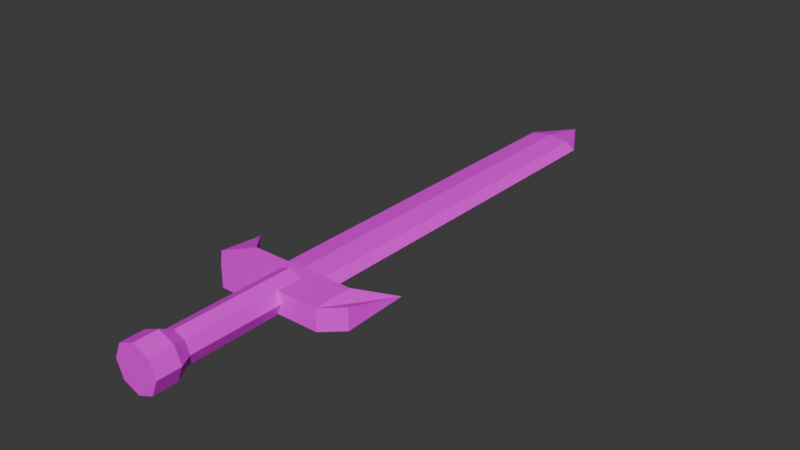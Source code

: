 # Source: gear.blend  (saved by Blender 4.4.32; exported with 4.5.12 LTS)
import bpy
from mathutils import Matrix  # noqa: F401  (used for matrix-valued properties, if any)

bpy.ops.wm.read_factory_settings(use_empty=True)
scene = bpy.context.scene
scene.name = 'Scene'

# ---- collections
col_collection = bpy.data.collections.new('Collection'); scene.collection.children.link(col_collection)

# ---- images (referenced by path relative to the original .blend; pixels are not part of the script)
import os
ASSET_DIR = os.environ.get("B2B_ASSET_DIR", "")  # directory of the original .blend (textures are referenced by path, not embedded)
HERE = os.path.dirname(os.path.abspath(__file__))  # packed textures are extracted next to this script under _unpacked/

def load_image(name, relpath, width, height, colorspace="sRGB"):
    """Load a texture the original file referenced (path relative to the .blend, or extracted next to this script)."""
    p = next((c for c in (os.path.join(HERE, relpath), os.path.join(ASSET_DIR, relpath)) if relpath and os.path.exists(c)), "")
    if p:
        img = bpy.data.images.load(p, check_existing=True)
        img.name = name
    else:  # same state as the original file: an image datablock whose file is absent (Cycles renders it pink)
        img = bpy.data.images.new(name, width, height)
        img.source = "FILE"
        img.filepath = "//" + (relpath or name)
    img.colorspace_settings.name = colorspace
    return img
img_dungeon_texture_png = load_image('dungeon-texture.png', 'dungeon-texture.png', 1024, 1024, 'sRGB')

# ---- materials (node trees are filled in below, after node groups)
mat_material = bpy.data.materials.new('Material')
mat_material.alpha_threshold = 0.0
mat_material.roughness = 0.5
mat_material.line_color = (0.0, 0.0, 0.0, 1.0)

# ---- material node trees
mat_material.use_nodes = True; mat_material.node_tree.nodes.clear()
_N = mat_material.node_tree.nodes; _L = mat_material.node_tree.links
n0 = _N.new('ShaderNodeOutputMaterial'); n0.name = 'Material Output'; n0.location = (300, 300)
n1 = _N.new('ShaderNodeBsdfPrincipled'); n1.name = 'Principled BSDF'; n1.location = (10, 300)
n1.inputs[3].default_value = 1.45
n2 = _N.new('ShaderNodeTexImage'); n2.name = 'Image Texture'; n2.location = (-331, 258)
n2.image = img_dungeon_texture_png
n2.interpolation = 'Closest'
_L.new(n1.outputs[0], n0.inputs[0])
_L.new(n2.outputs[0], n1.inputs[0])
n0.is_active_output = True

# ---- world
world_world = bpy.data.worlds.new('World'); scene.world = world_world
world_world.use_nodes = True; world_world.node_tree.nodes.clear()
_N = world_world.node_tree.nodes; _L = world_world.node_tree.links
n0 = _N.new('ShaderNodeOutputWorld'); n0.name = 'World Output'; n0.location = (300, 300)
n1 = _N.new('ShaderNodeBackground'); n1.name = 'Background'; n1.location = (10, 300)
n1.inputs[0].default_value = (0.05088, 0.05088, 0.05088, 1.0)
_L.new(n1.outputs[0], n0.inputs[0])
n0.is_active_output = True
world_world.color = (0.05088, 0.05088, 0.05088)
world_world.sun_shadow_jitter_overblur = 0.0

# ---- meshes
me_cylinder = bpy.data.meshes.new('Cylinder')
me_cylinder.from_pydata([(-6.453e-09, 2.049, 0.04377), (-6.453e-09, 0.3283, 0.04377), (0.09472, 2.049, 0.03095), (0.09472, 0.3283, 0.03095), (0.134, 2.049, -3.135e-10), (0.134, 0.3283, -3.135e-10), (0.09472, 2.049, -0.03095), (0.09472, 0.3283, -0.03095), (-6.453e-09, 2.049, -0.04377), (-6.453e-09, 0.3283, -0.04377), (-0.09472, 2.049, -0.03095), (-0.09472, 0.3283, -0.03095), (-0.134, 2.049, -3.135e-10), (-0.134, 0.3283, -3.135e-10), (-0.09472, 2.049, 0.03095), (-0.09472, 0.3283, 0.03095), (-9.313e-10, 2.278, -3.092e-07), (1.813e-08, -0.3014, 0.1038), (0.07336, -0.3014, 0.07336), (1.382e-08, 0.3042, 0.07268), (1.382e-08, -0.2406, 0.07268), (0.05139, 0.3042, 0.05139), (0.05139, -0.2406, 0.05139), (0.07268, 0.3042, 1.382e-08), (0.07268, -0.2406, 1.382e-08), (0.05139, 0.3042, -0.05139), (0.05139, -0.2406, -0.05139), (1.382e-08, 0.3042, -0.07268), (1.382e-08, -0.2406, -0.07268), (-0.05139, 0.3042, -0.05139), (-0.05139, -0.2406, -0.05139), (-0.07268, 0.3042, 1.382e-08), (-0.07268, -0.2406, 1.382e-08), (-0.05139, 0.3042, 0.05139), (-0.05139, -0.2406, 0.05139), (0.1038, -0.3014, 1.698e-08), (0.07336, -0.3014, -0.07336), (1.813e-08, -0.3014, -0.1038), (-0.07336, -0.3014, -0.07336), (-0.1038, -0.3014, 1.698e-08), (-0.07336, -0.3014, 0.07336), (1.813e-08, -0.4086, 0.1038), (-0.07336, -0.4086, 0.07336), (-0.1038, -0.4086, 1.37e-08), (-0.07336, -0.4086, -0.07336), (1.813e-08, -0.4086, -0.1038), (0.07336, -0.4086, -0.07336), (0.1038, -0.4086, 1.37e-08), (0.07336, -0.4086, 0.07336), (0.3685, 0.5025, 0.0), (0.3254, 0.2616, 0.04898), (0.3254, 0.2616, -0.04898), (-0.3685, 0.5025, 0.0), (-0.3685, 0.5025, 0.0), (-0.3254, 0.2616, 0.04898), (-0.3254, 0.2616, -0.04898), (0.3685, 0.5025, 0.0), (0.2417, 0.1845, 0.04898), (-0.2417, 0.1845, 0.04898), (-0.2417, 0.1845, -0.04898), (0.2417, 0.1845, -0.04898), (-0.2417, 0.3651, 0.04898), (0.2417, 0.3651, 0.04898), (0.2417, 0.3651, -0.04898), (-0.2417, 0.3651, -0.04898)], [], [(0, 1, 3, 2), (2, 3, 5, 4), (4, 5, 7, 6), (6, 7, 9, 8), (8, 9, 11, 10), (10, 11, 13, 12), (12, 13, 15, 14), (14, 15, 1, 0), (6, 8, 16), (12, 14, 16), (2, 4, 16), (8, 10, 16), (14, 0, 16), (0, 2, 16), (4, 6, 16), (10, 12, 16), (38, 37, 45, 44), (22, 20, 17, 18), (19, 20, 22, 21), (18, 17, 41, 48), (32, 30, 38, 39), (21, 22, 24, 23), (35, 18, 48, 47), (24, 22, 18, 35), (23, 24, 26, 25), (39, 38, 44, 43), (30, 28, 37, 38), (25, 26, 28, 27), (17, 40, 42, 41), (20, 34, 40, 17), (27, 28, 30, 29), (48, 41, 42, 43, 44, 45, 46, 47), (28, 26, 36, 37), (29, 30, 32, 31), (34, 32, 39, 40), (36, 35, 47, 46), (31, 32, 34, 33), (40, 39, 43, 42), (26, 24, 35, 36), (33, 34, 20, 19), (19, 21, 23, 25, 27, 29, 31, 33), (37, 36, 46, 45), (55, 54, 52, 53), (53, 52, 61, 64), (61, 52, 54, 58), (63, 49, 51, 60), (59, 58, 54, 55), (49, 56, 50, 51), (63, 62, 56, 49), (64, 61, 62, 63), (51, 50, 57, 60), (60, 57, 58, 59), (53, 64, 59, 55), (64, 63, 60, 59), (56, 62, 57, 50), (62, 61, 58, 57)])
_uv = me_cylinder.uv_layers.new(name='UVMap')
_uv.uv.foreach_set('vector', [0.1641, 0.6562, 0.1641, 0.5, 0.1719, 0.5, 0.1719, 0.6562, 0.1719, 0.6562, 0.1719, 0.5, 0.1797, 0.5, 0.1797, 0.6562, 0.1484, 0.6562, 0.1484, 0.5, 0.1562, 0.5, 0.1562, 0.6562, 0.1562, 0.6562, 0.1562, 0.5, 0.1641, 0.5, 0.1641, 0.6562, 0.1641, 0.6562, 0.1641, 0.5, 0.1719, 0.5, 0.1719, 0.6562, 0.1719, 0.6562, 0.1719, 0.5, 0.1797, 0.5, 0.1797, 0.6562, 0.1484, 0.6562, 0.1484, 0.5, 0.1562, 0.5, 0.1562, 0.6562, 0.1562, 0.6562, 0.1562, 0.5, 0.1641, 0.5, 0.1641, 0.6562, 0.1562, 0.6641, 0.1641, 0.6641, 0.1641, 0.6875, 0.1484, 0.7031, 0.1562, 0.7031, 0.1641, 0.7344, 0.1719, 0.7031, 0.1797, 0.7031, 0.1641, 0.7344, 0.1641, 0.6641, 0.1719, 0.6641, 0.1641, 0.6875, 0.1562, 0.7031, 0.1641, 0.7031, 0.1641, 0.7344, 0.1641, 0.7031, 0.1719, 0.7031, 0.1641, 0.7344, 0.1484, 0.6641, 0.1562, 0.6641, 0.1641, 0.6875, 0.1719, 0.6641, 0.1797, 0.6641, 0.1641, 0.6875, 0.07812, 0.9531, 0.07812, 0.9531, 0.07812, 0.9531, 0.07812, 0.9531, 0.04688, 0.7969, 0.04688, 0.7969, 0.04688, 0.7969, 0.04688, 0.7969, 0.2188, 0.5781, 0.2188, 0.5, 0.2266, 0.5, 0.2266, 0.5781, 0.07812, 0.9531, 0.07812, 0.9531, 0.07812, 0.9531, 0.07812, 0.9531, 0.04688, 0.7969, 0.04688, 0.7969, 0.04688, 0.7969, 0.04688, 0.7969, 0.2266, 0.5781, 0.2266, 0.5, 0.2344, 0.5, 0.2344, 0.5781, 0.07812, 0.9531, 0.07812, 0.9531, 0.07812, 0.9531, 0.07812, 0.9531, 0.04688, 0.7969, 0.04688, 0.7969, 0.04688, 0.7969, 0.04688, 0.7969, 0.2031, 0.5781, 0.2031, 0.5, 0.2109, 0.5, 0.2109, 0.5781, 0.07812, 0.9531, 0.07812, 0.9531, 0.07812, 0.9531, 0.07812, 0.9531, 0.04688, 0.7969, 0.04688, 0.7969, 0.04688, 0.7969, 0.04688, 0.7969, 0.2109, 0.5781, 0.2109, 0.5, 0.2188, 0.5, 0.2188, 0.5781, 0.07812, 0.9531, 0.07812, 0.9531, 0.07812, 0.9531, 0.07812, 0.9531, 0.04688, 0.7969, 0.04688, 0.7969, 0.04688, 0.7969, 0.04688, 0.7969, 0.2188, 0.5781, 0.2188, 0.5, 0.2266, 0.5, 0.2266, 0.5781, 0.07812, 0.9531, 0.07812, 0.9531, 0.07812, 0.9531, 0.07812, 0.9531, 0.07812, 0.9531, 0.07812, 0.9531, 0.07812, 0.9531, 0.07812, 0.9531, 0.04688, 0.7969, 0.04688, 0.7969, 0.04688, 0.7969, 0.04688, 0.7969, 0.2266, 0.5781, 0.2266, 0.5, 0.2344, 0.5, 0.2344, 0.5781, 0.04688, 0.7969, 0.04688, 0.7969, 0.04688, 0.7969, 0.04688, 0.7969, 0.07812, 0.9531, 0.07812, 0.9531, 0.07812, 0.9531, 0.07812, 0.9531, 0.2031, 0.5781, 0.2031, 0.5, 0.2109, 0.5, 0.2109, 0.5781, 0.07812, 0.9531, 0.07812, 0.9531, 0.07812, 0.9531, 0.07812, 0.9531, 0.04688, 0.7969, 0.04688, 0.7969, 0.04688, 0.7969, 0.04688, 0.7969, 0.2109, 0.5781, 0.2109, 0.5, 0.2188, 0.5, 0.2188, 0.5781, 0.75, 0.49, 0.9197, 0.4197, 0.99, 0.25, 0.9197, 0.08029, 0.75, 0.01, 0.5803, 0.08029, 0.51, 0.25, 0.5803, 0.4197, 0.07812, 0.9531, 0.07812, 0.9531, 0.07812, 0.9531, 0.07812, 0.9531, 0.1094, 0.8203, 0.1094, 0.8203, 0.1094, 0.8203, 0.1094, 0.8203, 0.04688, 0.8203, 0.04688, 0.8203, 0.04688, 0.8203, 0.04688, 0.8203, 0.01562, 0.7969, 0.01562, 0.7969, 0.01562, 0.7969, 0.01562, 0.7969, 0.01562, 0.7969, 0.01562, 0.7969, 0.01562, 0.7969, 0.01562, 0.7969, 0.1094, 0.8203, 0.1094, 0.8203, 0.1094, 0.8203, 0.1094, 0.8203, 0.1094, 0.8203, 0.1094, 0.8203, 0.1094, 0.8203, 0.1094, 0.8203, 0.04688, 0.8203, 0.04688, 0.8203, 0.04688, 0.8203, 0.04688, 0.8203, 0.04688, 0.8203, 0.04688, 0.8203, 0.04688, 0.8203, 0.04688, 0.8203, 0.1094, 0.8203, 0.1094, 0.8203, 0.1094, 0.8203, 0.1094, 0.8203, 0.1094, 0.8203, 0.1094, 0.8203, 0.1094, 0.8203, 0.1094, 0.8203, 0.01562, 0.7969, 0.01562, 0.7969, 0.01562, 0.7969, 0.01562, 0.7969, 0.01562, 0.7969, 0.01562, 0.7969, 0.01562, 0.7969, 0.01562, 0.7969, 0.01562, 0.7969, 0.01562, 0.7969, 0.01562, 0.7969, 0.01562, 0.7969, 0.01562, 0.7969, 0.01562, 0.7969, 0.01562, 0.7969, 0.01562, 0.7969])
me_cylinder.materials.append(mat_material)
me_cylinder.update()

# ---- objects
ob_sword = bpy.data.objects.new('Sword', me_cylinder)

# ---- transforms, parenting, visibility, modifiers, constraints
ob_sword.location = (0.0, 0.0, 0.0)

# ---- collection membership
col_collection.objects.link(ob_sword)

# ---- scene / render settings (as saved in the file)
scene.frame_start = 1; scene.frame_end = 250; scene.frame_set(1)
scene.render.engine = 'BLENDER_EEVEE_NEXT'
bpy.context.view_layer.update()

# ---- added for rendering (the .blend has no active camera and no usable light): camera, sun
cam_auto = bpy.data.cameras.new('AutoCamera')
cam_auto.lens = 50.0
cam_auto.sensor_width = 36.0
cam_auto.clip_end = 1000.0
ob_auto_camera = bpy.data.objects.new('AutoCamera', cam_auto)
scene.collection.objects.link(ob_auto_camera)
ob_auto_camera.location = (2.58432, -2.16673, 2.06745)
ob_auto_camera.rotation_euler = (1.09748, -7.21219e-08, 0.694738)
scene.camera = ob_auto_camera
light_auto_sun = bpy.data.lights.new('AutoSun', 'SUN')
light_auto_sun.energy = 3.0
light_auto_sun.angle = 0.0523599
ob_auto_sun = bpy.data.objects.new('AutoSun', light_auto_sun)
scene.collection.objects.link(ob_auto_sun)
ob_auto_sun.rotation_euler = (0.872665, 0.174533, 0.523599)
bpy.context.view_layer.update()
